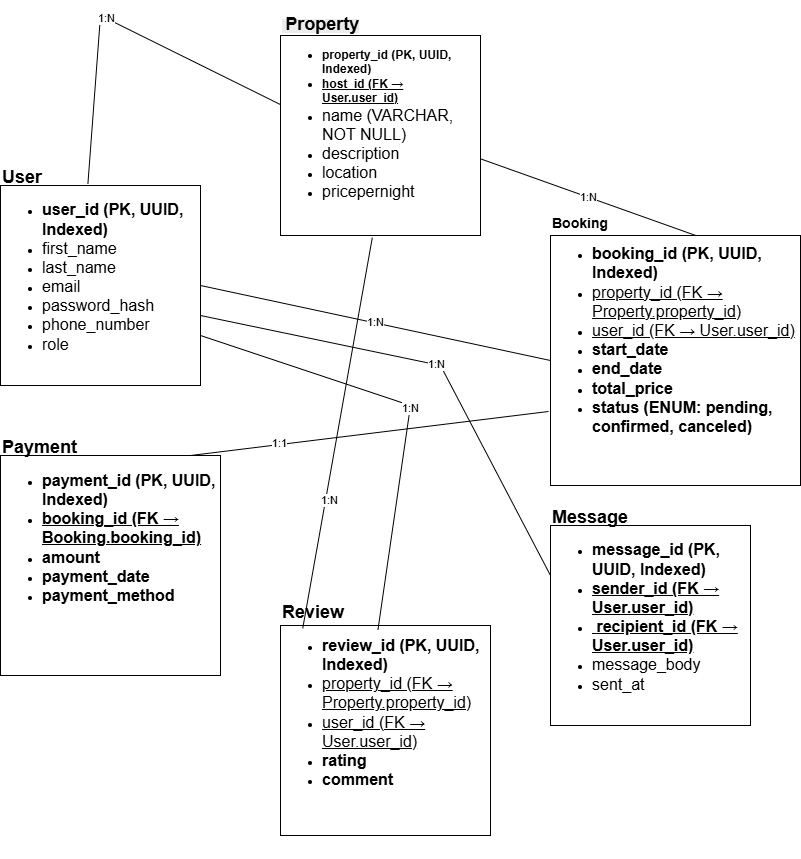

The diagram above was exported from draw.io. Its source (the exported page's mxGraphModel, read from the mxfile embedded in the PNG):
<mxGraphModel dx="1617" dy="2136" grid="1" gridSize="10" guides="1" tooltips="1" connect="1" arrows="1" fold="1" page="1" pageScale="1" pageWidth="850" pageHeight="1100" math="0" shadow="0">
  <root>
    <mxCell id="0" />
    <mxCell id="1" parent="0" />
    <mxCell id="sCxEcuSq-AmUXNIz572D-1" value="&lt;div style=&quot;&quot;&gt;&lt;span style=&quot;background-color: transparent; color: light-dark(rgb(0, 0, 0), rgb(255, 255, 255));&quot; data-end=&quot;2775&quot; data-start=&quot;2767&quot;&gt;&lt;font style=&quot;font-size: 18px;&quot;&gt;&lt;b style=&quot;&quot;&gt;User&lt;/b&gt;&lt;/font&gt;&lt;/span&gt;&lt;/div&gt;&lt;div style=&quot;&quot;&gt;&lt;ul&gt;&lt;li&gt;&lt;font size=&quot;3&quot; style=&quot;&quot;&gt;&lt;b&gt;&lt;span style=&quot;background-color: transparent; color: light-dark(rgb(0, 0, 0), rgb(255, 255, 255));&quot; data-end=&quot;226&quot; data-start=&quot;215&quot;&gt;user_id&lt;/span&gt;&lt;span style=&quot;background-color: transparent; color: light-dark(rgb(0, 0, 0), rgb(255, 255, 255));&quot;&gt; (PK, UUID, Indexed)&lt;/span&gt;&lt;/b&gt;&lt;/font&gt;&lt;/li&gt;&lt;li&gt;&lt;span style=&quot;background-color: transparent; color: light-dark(rgb(0, 0, 0), rgb(255, 255, 255));&quot;&gt;&lt;font size=&quot;3&quot; style=&quot;&quot;&gt;first_name&lt;/font&gt;&lt;/span&gt;&lt;/li&gt;&lt;li&gt;&lt;font size=&quot;3&quot; style=&quot;&quot;&gt;last_name&amp;nbsp;&lt;/font&gt;&lt;/li&gt;&lt;li&gt;&lt;span style=&quot;background-color: transparent; color: light-dark(rgb(0, 0, 0), rgb(255, 255, 255));&quot;&gt;&lt;font size=&quot;3&quot;&gt;email&lt;/font&gt;&lt;/span&gt;&lt;/li&gt;&lt;li&gt;&lt;span style=&quot;background-color: transparent; color: light-dark(rgb(0, 0, 0), rgb(255, 255, 255));&quot;&gt;&lt;font size=&quot;3&quot;&gt;password_hash&amp;nbsp;&lt;/font&gt;&lt;/span&gt;&lt;/li&gt;&lt;li&gt;&lt;span style=&quot;background-color: transparent; color: light-dark(rgb(0, 0, 0), rgb(255, 255, 255));&quot;&gt;&lt;font size=&quot;3&quot;&gt;phone_number&amp;nbsp;&lt;/font&gt;&lt;/span&gt;&lt;/li&gt;&lt;li&gt;&lt;span style=&quot;background-color: transparent; color: light-dark(rgb(0, 0, 0), rgb(255, 255, 255));&quot;&gt;&lt;font size=&quot;3&quot;&gt;role&lt;/font&gt;&lt;/span&gt;&lt;/li&gt;&lt;/ul&gt;&lt;/div&gt;&lt;div&gt;&lt;font size=&quot;3&quot;&gt;&lt;br&gt;&lt;/font&gt;&lt;/div&gt;&lt;div&gt;&lt;font size=&quot;3&quot;&gt;&amp;nbsp;&lt;/font&gt;&lt;/div&gt;" style="whiteSpace=wrap;html=1;aspect=fixed;align=left;" parent="1" vertex="1">
      <mxGeometry x="60" y="-60" width="200" height="200" as="geometry" />
    </mxCell>
    <mxCell id="sCxEcuSq-AmUXNIz572D-2" value="&lt;br&gt;&lt;span style=&quot;color: rgb(0, 0, 0); font-family: Helvetica; font-style: normal; font-variant-ligatures: normal; font-variant-caps: normal; letter-spacing: normal; orphans: 2; text-indent: 0px; text-transform: none; widows: 2; word-spacing: 0px; -webkit-text-stroke-width: 0px; white-space: normal; background-color: rgb(236, 236, 236); text-decoration-thickness: initial; text-decoration-style: initial; text-decoration-color: initial; float: none; display: inline !important;&quot;&gt;&amp;nbsp;&lt;b style=&quot;&quot;&gt;&lt;font style=&quot;font-size: 18px;&quot;&gt;Property&lt;/font&gt;&lt;/b&gt;&lt;/span&gt;&lt;div&gt;&lt;ul&gt;&lt;li&gt;&lt;font style=&quot;font-size: 12px;&quot;&gt;&lt;b style=&quot;&quot;&gt;&lt;span style=&quot;&quot; data-end=&quot;564&quot; data-start=&quot;549&quot;&gt;property_id&lt;/span&gt; (PK, UUID, Indexed)&lt;/b&gt;&lt;/font&gt;&lt;/li&gt;&lt;li&gt;&lt;font style=&quot;font-size: 12px;&quot;&gt;&lt;b style=&quot;&quot;&gt;&lt;u style=&quot;&quot;&gt;host_id (FK → User.user_id)&lt;/u&gt;&lt;/b&gt;&lt;/font&gt;&lt;/li&gt;&lt;li&gt;&lt;font size=&quot;3&quot; style=&quot;&quot;&gt;name (VARCHAR, NOT NULL)&lt;/font&gt;&lt;/li&gt;&lt;li&gt;&lt;font size=&quot;3&quot; style=&quot;&quot;&gt;description&lt;/font&gt;&lt;/li&gt;&lt;li&gt;&lt;font size=&quot;3&quot; style=&quot;&quot;&gt;location&lt;/font&gt;&lt;/li&gt;&lt;li&gt;&lt;font size=&quot;3&quot; style=&quot;&quot;&gt;pricepernight&lt;/font&gt;&lt;/li&gt;&lt;/ul&gt;&lt;div&gt;&lt;font size=&quot;3&quot;&gt;&lt;br&gt;&lt;/font&gt;&lt;/div&gt;&lt;/div&gt;&lt;div&gt;&lt;font size=&quot;3&quot;&gt;&lt;br&gt;&lt;/font&gt;&lt;/div&gt;&lt;div&gt;&lt;font size=&quot;3&quot;&gt;&lt;br&gt;&lt;/font&gt;&lt;/div&gt;" style="whiteSpace=wrap;html=1;aspect=fixed;align=left;" parent="1" vertex="1">
      <mxGeometry x="340" y="-210" width="200" height="200" as="geometry" />
    </mxCell>
    <mxCell id="sCxEcuSq-AmUXNIz572D-3" value="&lt;b&gt;&lt;font style=&quot;font-size: 14px;&quot;&gt;Booking&lt;/font&gt;&lt;/b&gt;&lt;div&gt;&lt;ul&gt;&lt;li&gt;&lt;font size=&quot;3&quot; style=&quot;&quot;&gt;&lt;b&gt;&lt;span style=&quot;&quot; data-end=&quot;832&quot; data-start=&quot;818&quot;&gt;booking_id&lt;/span&gt; (PK, UUID, Indexed)&lt;/b&gt;&lt;/font&gt;&lt;/li&gt;&lt;li&gt;&lt;font size=&quot;3&quot; style=&quot;&quot;&gt;&lt;u&gt;property_id (FK → Property.property_id)&lt;/u&gt;&lt;/font&gt;&lt;/li&gt;&lt;li&gt;&lt;font size=&quot;3&quot; style=&quot;&quot;&gt;&lt;u&gt;user_id (FK → User.user_id)&lt;/u&gt;&lt;/font&gt;&lt;/li&gt;&lt;li&gt;&lt;b&gt;&lt;font size=&quot;3&quot; style=&quot;&quot;&gt;start_date&amp;nbsp;&lt;/font&gt;&lt;/b&gt;&lt;/li&gt;&lt;li&gt;&lt;b style=&quot;background-color: transparent; color: light-dark(rgb(0, 0, 0), rgb(255, 255, 255));&quot;&gt;&lt;font size=&quot;3&quot; style=&quot;&quot;&gt;end_date&amp;nbsp;&lt;/font&gt;&lt;/b&gt;&lt;/li&gt;&lt;li&gt;&lt;b&gt;&lt;font size=&quot;3&quot; style=&quot;&quot;&gt;total_price &lt;span style=&quot;white-space: pre;&quot;&gt;&#09;&lt;/span&gt;&lt;/font&gt;&lt;/b&gt;&lt;/li&gt;&lt;li&gt;&lt;b&gt;&lt;font size=&quot;3&quot; style=&quot;&quot;&gt;status (ENUM: pending, confirmed, canceled)&lt;/font&gt;&lt;/b&gt;&lt;/li&gt;&lt;/ul&gt;&lt;div&gt;&lt;font size=&quot;3&quot;&gt;&lt;b&gt;&lt;br&gt;&lt;/b&gt;&lt;/font&gt;&lt;/div&gt;&lt;/div&gt;&lt;div&gt;&lt;font size=&quot;3&quot;&gt;&lt;b&gt;&lt;br&gt;&lt;/b&gt;&lt;/font&gt;&lt;/div&gt;&lt;div&gt;&lt;font size=&quot;3&quot;&gt;&lt;b&gt;&lt;br&gt;&lt;/b&gt;&lt;/font&gt;&lt;/div&gt;" style="whiteSpace=wrap;html=1;aspect=fixed;align=left;" parent="1" vertex="1">
      <mxGeometry x="610" y="-10" width="250" height="250" as="geometry" />
    </mxCell>
    <mxCell id="sCxEcuSq-AmUXNIz572D-4" value="&lt;font style=&quot;font-size: 18px;&quot;&gt;&lt;b&gt;Message&lt;/b&gt;&lt;/font&gt;&lt;div&gt;&lt;ul&gt;&lt;li&gt;&lt;b&gt;&lt;font size=&quot;3&quot; style=&quot;&quot;&gt;&lt;span data-end=&quot;1560&quot; data-start=&quot;1546&quot;&gt;message_id&lt;/span&gt; (PK, UUID, Indexed)&lt;/font&gt;&lt;/b&gt;&lt;/li&gt;&lt;li&gt;&lt;b&gt;&lt;font size=&quot;3&quot; style=&quot;&quot;&gt;&lt;u&gt;sender_id (FK → User.user_id)&lt;/u&gt;&lt;/font&gt;&lt;/b&gt;&lt;/li&gt;&lt;li&gt;&lt;font size=&quot;3&quot; style=&quot;&quot;&gt;&lt;b&gt;&lt;u&gt;&lt;font style=&quot;&quot;&gt;&amp;nbsp;&lt;/font&gt;recipient_id (FK → User.user_id)&lt;/u&gt;&lt;/b&gt;&lt;/font&gt;&lt;/li&gt;&lt;li&gt;&lt;font size=&quot;3&quot; style=&quot;&quot;&gt;message_body&lt;/font&gt;&lt;/li&gt;&lt;li&gt;&lt;font size=&quot;3&quot; style=&quot;&quot;&gt;sent_at&amp;nbsp;&lt;/font&gt;&lt;/li&gt;&lt;/ul&gt;&lt;div&gt;&lt;font size=&quot;3&quot;&gt;&lt;br&gt;&lt;/font&gt;&lt;/div&gt;&lt;/div&gt;&lt;div&gt;&lt;font size=&quot;3&quot;&gt;&lt;br&gt;&lt;/font&gt;&lt;/div&gt;" style="whiteSpace=wrap;html=1;aspect=fixed;align=left;" parent="1" vertex="1">
      <mxGeometry x="610" y="280" width="200" height="200" as="geometry" />
    </mxCell>
    <mxCell id="sCxEcuSq-AmUXNIz572D-5" value="&lt;font style=&quot;font-size: 18px;&quot;&gt;&lt;b&gt;Review&lt;/b&gt;&lt;/font&gt;&lt;div&gt;&lt;ul&gt;&lt;li&gt;&lt;font size=&quot;3&quot; style=&quot;&quot;&gt;&lt;b&gt;&lt;span style=&quot;&quot; data-end=&quot;1339&quot; data-start=&quot;1326&quot;&gt;review_id&lt;/span&gt; (PK, UUID, Indexed)&lt;/b&gt;&lt;/font&gt;&lt;/li&gt;&lt;li&gt;&lt;font size=&quot;3&quot; style=&quot;&quot;&gt;&lt;u&gt;property_id (FK → Property.property_id)&lt;/u&gt;&lt;/font&gt;&lt;/li&gt;&lt;li&gt;&lt;font size=&quot;3&quot; style=&quot;&quot;&gt;&lt;u&gt;user_id (FK → User.user_id)&lt;/u&gt;&lt;/font&gt;&lt;/li&gt;&lt;li&gt;&lt;b&gt;&lt;font size=&quot;3&quot; style=&quot;&quot;&gt;rating&lt;/font&gt;&lt;/b&gt;&lt;/li&gt;&lt;li&gt;&lt;b&gt;&lt;font size=&quot;3&quot; style=&quot;&quot;&gt;comment&lt;/font&gt;&lt;/b&gt;&lt;/li&gt;&lt;/ul&gt;&lt;div&gt;&lt;font size=&quot;3&quot;&gt;&lt;b&gt;&lt;br&gt;&lt;/b&gt;&lt;/font&gt;&lt;/div&gt;&lt;/div&gt;&lt;div&gt;&lt;font size=&quot;3&quot;&gt;&lt;b&gt;&lt;br&gt;&lt;/b&gt;&lt;/font&gt;&lt;/div&gt;&lt;div&gt;&lt;font size=&quot;3&quot;&gt;&lt;b&gt;&lt;br&gt;&lt;/b&gt;&lt;/font&gt;&lt;/div&gt;" style="whiteSpace=wrap;html=1;aspect=fixed;align=left;" parent="1" vertex="1">
      <mxGeometry x="340" y="380" width="210" height="210" as="geometry" />
    </mxCell>
    <mxCell id="sCxEcuSq-AmUXNIz572D-6" value="&lt;font style=&quot;font-size: 18px;&quot;&gt;&lt;b&gt;Payment&lt;/b&gt;&lt;/font&gt;&lt;div&gt;&lt;ul&gt;&lt;li&gt;&lt;b&gt;&lt;font size=&quot;3&quot; style=&quot;&quot;&gt;&lt;span data-end=&quot;1130&quot; data-start=&quot;1116&quot;&gt;payment_id&lt;/span&gt; (PK, UUID, Indexed)&lt;/font&gt;&lt;/b&gt;&lt;/li&gt;&lt;li&gt;&lt;b&gt;&lt;font size=&quot;3&quot; style=&quot;&quot;&gt;&lt;u&gt;booking_id (FK → Booking.booking_id)&lt;/u&gt;&lt;/font&gt;&lt;/b&gt;&lt;/li&gt;&lt;li&gt;&lt;b&gt;&lt;font size=&quot;3&quot; style=&quot;&quot;&gt;amount&lt;/font&gt;&lt;/b&gt;&lt;/li&gt;&lt;li&gt;&lt;b&gt;&lt;font size=&quot;3&quot; style=&quot;&quot;&gt;payment_date&lt;/font&gt;&lt;/b&gt;&lt;/li&gt;&lt;li&gt;&lt;b&gt;&lt;font size=&quot;3&quot; style=&quot;&quot;&gt;payment_method&amp;nbsp;&lt;/font&gt;&lt;/b&gt;&lt;/li&gt;&lt;/ul&gt;&lt;div&gt;&lt;font size=&quot;3&quot;&gt;&lt;b&gt;&lt;br&gt;&lt;/b&gt;&lt;/font&gt;&lt;/div&gt;&lt;/div&gt;&lt;div&gt;&lt;font size=&quot;3&quot;&gt;&lt;b&gt;&lt;br&gt;&lt;/b&gt;&lt;/font&gt;&lt;/div&gt;&lt;div&gt;&lt;font size=&quot;3&quot;&gt;&lt;b&gt;&lt;br&gt;&lt;/b&gt;&lt;/font&gt;&lt;/div&gt;&lt;div&gt;&lt;font size=&quot;3&quot;&gt;&lt;b&gt;&lt;br&gt;&lt;/b&gt;&lt;/font&gt;&lt;/div&gt;" style="whiteSpace=wrap;html=1;aspect=fixed;align=left;" parent="1" vertex="1">
      <mxGeometry x="60" y="210" width="220" height="220" as="geometry" />
    </mxCell>
    <mxCell id="sCxEcuSq-AmUXNIz572D-7" value="1:N" style="endArrow=none;html=1;rounded=0;entryX=0;entryY=0.5;entryDx=0;entryDy=0;" parent="1" target="sCxEcuSq-AmUXNIz572D-3" edge="1">
      <mxGeometry width="50" height="50" relative="1" as="geometry">
        <mxPoint x="260" y="40" as="sourcePoint" />
        <mxPoint x="310" y="-10" as="targetPoint" />
        <Array as="points" />
      </mxGeometry>
    </mxCell>
    <mxCell id="sCxEcuSq-AmUXNIz572D-8" value="" style="endArrow=none;html=1;rounded=0;exitX=0.437;exitY=-0.008;exitDx=0;exitDy=0;exitPerimeter=0;entryX=-0.003;entryY=0.344;entryDx=0;entryDy=0;entryPerimeter=0;" parent="1" source="sCxEcuSq-AmUXNIz572D-1" target="sCxEcuSq-AmUXNIz572D-2" edge="1">
      <mxGeometry width="50" height="50" relative="1" as="geometry">
        <mxPoint x="140" y="-280" as="sourcePoint" />
        <mxPoint x="360" y="-300" as="targetPoint" />
        <Array as="points">
          <mxPoint x="160" y="-230" />
        </Array>
      </mxGeometry>
    </mxCell>
    <mxCell id="sCxEcuSq-AmUXNIz572D-9" value="1:N" style="edgeLabel;html=1;align=center;verticalAlign=middle;resizable=0;points=[];" parent="sCxEcuSq-AmUXNIz572D-8" vertex="1" connectable="0">
      <mxGeometry x="-0.0511" y="1" relative="1" as="geometry">
        <mxPoint y="1" as="offset" />
      </mxGeometry>
    </mxCell>
    <mxCell id="sCxEcuSq-AmUXNIz572D-10" value="1:N" style="endArrow=none;html=1;rounded=0;entryX=0.464;entryY=0.021;entryDx=0;entryDy=0;entryPerimeter=0;" parent="1" target="sCxEcuSq-AmUXNIz572D-5" edge="1">
      <mxGeometry width="50" height="50" relative="1" as="geometry">
        <mxPoint x="260" y="90" as="sourcePoint" />
        <mxPoint x="471" y="460" as="targetPoint" />
        <Array as="points">
          <mxPoint x="470" y="160" />
        </Array>
      </mxGeometry>
    </mxCell>
    <mxCell id="sCxEcuSq-AmUXNIz572D-11" value="1:N" style="endArrow=none;html=1;rounded=0;entryX=0;entryY=0.25;entryDx=0;entryDy=0;" parent="1" target="sCxEcuSq-AmUXNIz572D-4" edge="1">
      <mxGeometry width="50" height="50" relative="1" as="geometry">
        <mxPoint x="260" y="70" as="sourcePoint" />
        <mxPoint x="640" y="70" as="targetPoint" />
        <Array as="points">
          <mxPoint x="500" y="120" />
        </Array>
      </mxGeometry>
    </mxCell>
    <mxCell id="sCxEcuSq-AmUXNIz572D-12" value="1:N" style="endArrow=none;html=1;rounded=0;entryX=0.581;entryY=0;entryDx=0;entryDy=0;entryPerimeter=0;exitX=1.001;exitY=0.617;exitDx=0;exitDy=0;exitPerimeter=0;" parent="1" source="sCxEcuSq-AmUXNIz572D-2" target="sCxEcuSq-AmUXNIz572D-3" edge="1">
      <mxGeometry width="50" height="50" relative="1" as="geometry">
        <mxPoint x="380" y="-110" as="sourcePoint" />
        <mxPoint x="760" y="-110" as="targetPoint" />
        <Array as="points" />
      </mxGeometry>
    </mxCell>
    <mxCell id="sCxEcuSq-AmUXNIz572D-14" value="" style="endArrow=none;html=1;rounded=0;exitX=0.106;exitY=0.013;exitDx=0;exitDy=0;exitPerimeter=0;entryX=0.459;entryY=1.011;entryDx=0;entryDy=0;entryPerimeter=0;" parent="1" target="sCxEcuSq-AmUXNIz572D-2" edge="1" source="sCxEcuSq-AmUXNIz572D-5">
      <mxGeometry width="50" height="50" relative="1" as="geometry">
        <mxPoint x="376.3399999999999" y="483.3600000000001" as="sourcePoint" />
        <mxPoint x="449" y="-200" as="targetPoint" />
      </mxGeometry>
    </mxCell>
    <mxCell id="sCxEcuSq-AmUXNIz572D-15" value="1:N" style="edgeLabel;html=1;align=center;verticalAlign=middle;resizable=0;points=[];" parent="sCxEcuSq-AmUXNIz572D-14" vertex="1" connectable="0">
      <mxGeometry x="-0.3398" y="-3" relative="1" as="geometry">
        <mxPoint as="offset" />
      </mxGeometry>
    </mxCell>
    <mxCell id="sCxEcuSq-AmUXNIz572D-16" value="" style="endArrow=none;html=1;rounded=0;entryX=-0.008;entryY=0.704;entryDx=0;entryDy=0;entryPerimeter=0;" parent="1" target="sCxEcuSq-AmUXNIz572D-3" edge="1">
      <mxGeometry width="50" height="50" relative="1" as="geometry">
        <mxPoint x="250" y="210" as="sourcePoint" />
        <mxPoint x="300" y="160" as="targetPoint" />
      </mxGeometry>
    </mxCell>
    <mxCell id="sCxEcuSq-AmUXNIz572D-17" value="1:1" style="edgeLabel;html=1;align=center;verticalAlign=middle;resizable=0;points=[];" parent="sCxEcuSq-AmUXNIz572D-16" vertex="1" connectable="0">
      <mxGeometry x="-0.5013" y="2" relative="1" as="geometry">
        <mxPoint as="offset" />
      </mxGeometry>
    </mxCell>
  </root>
</mxGraphModel>